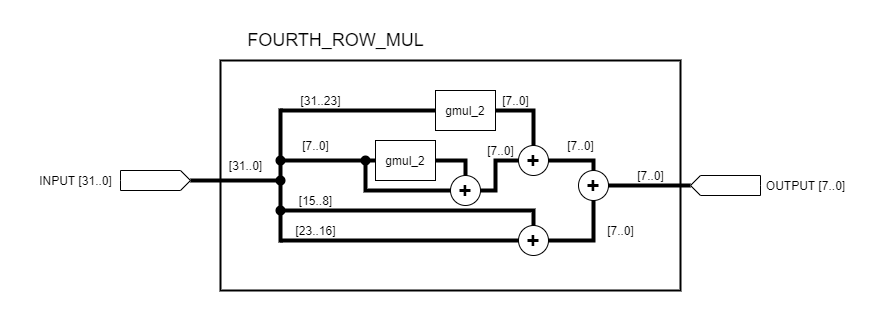

The diagram above was exported from draw.io. Its source (the exported page's mxGraphModel, read from the mxfile embedded in the PNG):
<mxGraphModel dx="868" dy="482" grid="1" gridSize="10" guides="1" tooltips="1" connect="1" arrows="1" fold="1" page="1" pageScale="1" pageWidth="100000" pageHeight="100000" math="0" shadow="0">
  <root>
    <mxCell id="0" />
    <mxCell id="1" parent="0" />
    <mxCell id="-p7BGx-_k2VSQ6olGn66-33" value="" style="rounded=0;whiteSpace=wrap;html=1;fillColor=none;strokeWidth=2;" parent="1" vertex="1">
      <mxGeometry x="1220" y="840" width="460" height="230" as="geometry" />
    </mxCell>
    <mxCell id="-p7BGx-_k2VSQ6olGn66-1" value="" style="shape=mxgraph.arrows2.arrow;verticalLabelPosition=bottom;shadow=0;dashed=0;align=center;html=1;verticalAlign=top;strokeWidth=1;dy=0;dx=10;notch=0;" parent="1" vertex="1">
      <mxGeometry x="1120" y="950" width="70" height="20" as="geometry" />
    </mxCell>
    <mxCell id="-p7BGx-_k2VSQ6olGn66-2" value="INPUT [31..0]" style="text;html=1;align=center;verticalAlign=middle;resizable=0;points=[];autosize=1;strokeColor=none;" parent="1" vertex="1">
      <mxGeometry x="1030" y="950" width="90" height="20" as="geometry" />
    </mxCell>
    <mxCell id="-p7BGx-_k2VSQ6olGn66-3" value="" style="endArrow=none;html=1;exitX=1;exitY=0.5;exitDx=0;exitDy=0;exitPerimeter=0;strokeWidth=4;" parent="1" source="-p7BGx-_k2VSQ6olGn66-1" edge="1">
      <mxGeometry width="50" height="50" relative="1" as="geometry">
        <mxPoint x="1170" y="960" as="sourcePoint" />
        <mxPoint x="1280" y="960" as="targetPoint" />
      </mxGeometry>
    </mxCell>
    <mxCell id="-p7BGx-_k2VSQ6olGn66-4" value="" style="endArrow=none;html=1;strokeWidth=4;entryX=0;entryY=0.5;entryDx=0;entryDy=0;" parent="1" target="-p7BGx-_k2VSQ6olGn66-9" edge="1">
      <mxGeometry width="50" height="50" relative="1" as="geometry">
        <mxPoint x="1280" y="890" as="sourcePoint" />
        <mxPoint x="1370" y="900" as="targetPoint" />
      </mxGeometry>
    </mxCell>
    <mxCell id="-p7BGx-_k2VSQ6olGn66-5" value="" style="endArrow=none;html=1;exitX=1;exitY=0.5;exitDx=0;exitDy=0;exitPerimeter=0;strokeWidth=4;entryX=0;entryY=0.5;entryDx=0;entryDy=0;" parent="1" target="-p7BGx-_k2VSQ6olGn66-10" edge="1">
      <mxGeometry width="50" height="50" relative="1" as="geometry">
        <mxPoint x="1280" y="940" as="sourcePoint" />
        <mxPoint x="1370" y="940" as="targetPoint" />
      </mxGeometry>
    </mxCell>
    <mxCell id="-p7BGx-_k2VSQ6olGn66-6" value="" style="endArrow=none;html=1;strokeWidth=4;entryX=0.5;entryY=0;entryDx=0;entryDy=0;rounded=0;" parent="1" target="-p7BGx-_k2VSQ6olGn66-14" edge="1">
      <mxGeometry width="50" height="50" relative="1" as="geometry">
        <mxPoint x="1280" y="990" as="sourcePoint" />
        <mxPoint x="1370" y="980" as="targetPoint" />
        <Array as="points">
          <mxPoint x="1533" y="990" />
        </Array>
      </mxGeometry>
    </mxCell>
    <mxCell id="-p7BGx-_k2VSQ6olGn66-7" value="" style="endArrow=none;html=1;exitX=1;exitY=0.5;exitDx=0;exitDy=0;exitPerimeter=0;strokeWidth=4;entryX=0;entryY=0.5;entryDx=0;entryDy=0;" parent="1" target="-p7BGx-_k2VSQ6olGn66-14" edge="1">
      <mxGeometry width="50" height="50" relative="1" as="geometry">
        <mxPoint x="1280" y="1020" as="sourcePoint" />
        <mxPoint x="1370" y="1020" as="targetPoint" />
      </mxGeometry>
    </mxCell>
    <mxCell id="-p7BGx-_k2VSQ6olGn66-8" value="" style="endArrow=none;html=1;strokeWidth=4;" parent="1" edge="1">
      <mxGeometry width="50" height="50" relative="1" as="geometry">
        <mxPoint x="1280" y="1022" as="sourcePoint" />
        <mxPoint x="1280" y="888" as="targetPoint" />
      </mxGeometry>
    </mxCell>
    <mxCell id="-p7BGx-_k2VSQ6olGn66-9" value="gmul_2" style="rounded=0;whiteSpace=wrap;html=1;" parent="1" vertex="1">
      <mxGeometry x="1435" y="870" width="60" height="40" as="geometry" />
    </mxCell>
    <mxCell id="-p7BGx-_k2VSQ6olGn66-10" value="gmul_2" style="rounded=0;whiteSpace=wrap;html=1;" parent="1" vertex="1">
      <mxGeometry x="1375" y="920" width="60" height="40" as="geometry" />
    </mxCell>
    <mxCell id="-p7BGx-_k2VSQ6olGn66-11" value="&lt;font style=&quot;font-size: 23px&quot;&gt;&lt;b&gt;+&lt;/b&gt;&lt;/font&gt;" style="ellipse;whiteSpace=wrap;html=1;aspect=fixed;" parent="1" vertex="1">
      <mxGeometry x="1518" y="925" width="30" height="30" as="geometry" />
    </mxCell>
    <mxCell id="-p7BGx-_k2VSQ6olGn66-12" value="" style="endArrow=none;html=1;strokeWidth=4;entryX=0.5;entryY=0;entryDx=0;entryDy=0;exitX=1;exitY=0.5;exitDx=0;exitDy=0;rounded=0;" parent="1" source="-p7BGx-_k2VSQ6olGn66-9" target="-p7BGx-_k2VSQ6olGn66-11" edge="1">
      <mxGeometry width="50" height="50" relative="1" as="geometry">
        <mxPoint x="1455" y="960" as="sourcePoint" />
        <mxPoint x="1505" y="910" as="targetPoint" />
        <Array as="points">
          <mxPoint x="1533" y="890" />
        </Array>
      </mxGeometry>
    </mxCell>
    <mxCell id="-p7BGx-_k2VSQ6olGn66-13" value="" style="endArrow=none;html=1;strokeWidth=4;entryX=0.5;entryY=0;entryDx=0;entryDy=0;exitX=1;exitY=0.5;exitDx=0;exitDy=0;rounded=0;" parent="1" source="-p7BGx-_k2VSQ6olGn66-10" target="-p7BGx-_k2VSQ6olGn66-24" edge="1">
      <mxGeometry width="50" height="50" relative="1" as="geometry">
        <mxPoint x="1455" y="960" as="sourcePoint" />
        <mxPoint x="1505" y="910" as="targetPoint" />
        <Array as="points">
          <mxPoint x="1465" y="940" />
        </Array>
      </mxGeometry>
    </mxCell>
    <mxCell id="-p7BGx-_k2VSQ6olGn66-14" value="&lt;font style=&quot;font-size: 23px&quot;&gt;&lt;b&gt;+&lt;/b&gt;&lt;/font&gt;" style="ellipse;whiteSpace=wrap;html=1;aspect=fixed;" parent="1" vertex="1">
      <mxGeometry x="1518" y="1005" width="30" height="30" as="geometry" />
    </mxCell>
    <mxCell id="-p7BGx-_k2VSQ6olGn66-15" value="&lt;font style=&quot;font-size: 23px&quot;&gt;&lt;b&gt;+&lt;/b&gt;&lt;/font&gt;" style="ellipse;whiteSpace=wrap;html=1;aspect=fixed;" parent="1" vertex="1">
      <mxGeometry x="1578" y="950" width="30" height="30" as="geometry" />
    </mxCell>
    <mxCell id="-p7BGx-_k2VSQ6olGn66-16" value="" style="endArrow=none;html=1;strokeWidth=4;entryX=0.5;entryY=0;entryDx=0;entryDy=0;exitX=1;exitY=0.5;exitDx=0;exitDy=0;rounded=0;" parent="1" source="-p7BGx-_k2VSQ6olGn66-11" target="-p7BGx-_k2VSQ6olGn66-15" edge="1">
      <mxGeometry width="50" height="50" relative="1" as="geometry">
        <mxPoint x="1478" y="990" as="sourcePoint" />
        <mxPoint x="1528" y="940" as="targetPoint" />
        <Array as="points">
          <mxPoint x="1593" y="940" />
        </Array>
      </mxGeometry>
    </mxCell>
    <mxCell id="-p7BGx-_k2VSQ6olGn66-17" value="" style="endArrow=none;html=1;strokeWidth=4;entryX=0.5;entryY=1;entryDx=0;entryDy=0;exitX=1;exitY=0.5;exitDx=0;exitDy=0;rounded=0;" parent="1" source="-p7BGx-_k2VSQ6olGn66-14" target="-p7BGx-_k2VSQ6olGn66-15" edge="1">
      <mxGeometry width="50" height="50" relative="1" as="geometry">
        <mxPoint x="1478" y="990" as="sourcePoint" />
        <mxPoint x="1528" y="940" as="targetPoint" />
        <Array as="points">
          <mxPoint x="1593" y="1020" />
        </Array>
      </mxGeometry>
    </mxCell>
    <mxCell id="-p7BGx-_k2VSQ6olGn66-23" value="" style="endArrow=none;html=1;strokeWidth=4;entryX=1;entryY=0.5;entryDx=0;entryDy=0;entryPerimeter=0;exitX=1;exitY=0.5;exitDx=0;exitDy=0;" parent="1" source="-p7BGx-_k2VSQ6olGn66-15" target="-p7BGx-_k2VSQ6olGn66-27" edge="1">
      <mxGeometry width="50" height="50" relative="1" as="geometry">
        <mxPoint x="1630" y="965" as="sourcePoint" />
        <mxPoint x="1633" y="964.6600000000001" as="targetPoint" />
      </mxGeometry>
    </mxCell>
    <mxCell id="-p7BGx-_k2VSQ6olGn66-24" value="&lt;font style=&quot;font-size: 23px&quot;&gt;&lt;b&gt;+&lt;/b&gt;&lt;/font&gt;" style="ellipse;whiteSpace=wrap;html=1;aspect=fixed;" parent="1" vertex="1">
      <mxGeometry x="1450" y="955" width="30" height="30" as="geometry" />
    </mxCell>
    <mxCell id="-p7BGx-_k2VSQ6olGn66-25" value="" style="endArrow=none;html=1;strokeWidth=4;entryX=0;entryY=0.5;entryDx=0;entryDy=0;rounded=0;" parent="1" target="-p7BGx-_k2VSQ6olGn66-24" edge="1">
      <mxGeometry width="50" height="50" relative="1" as="geometry">
        <mxPoint x="1365" y="940" as="sourcePoint" />
        <mxPoint x="1425" y="950" as="targetPoint" />
        <Array as="points">
          <mxPoint x="1365" y="970" />
        </Array>
      </mxGeometry>
    </mxCell>
    <mxCell id="-p7BGx-_k2VSQ6olGn66-26" value="" style="endArrow=none;html=1;strokeWidth=4;entryX=0;entryY=0.5;entryDx=0;entryDy=0;exitX=1;exitY=0.5;exitDx=0;exitDy=0;rounded=0;" parent="1" source="-p7BGx-_k2VSQ6olGn66-24" target="-p7BGx-_k2VSQ6olGn66-11" edge="1">
      <mxGeometry width="50" height="50" relative="1" as="geometry">
        <mxPoint x="1385" y="980" as="sourcePoint" />
        <mxPoint x="1435" y="930" as="targetPoint" />
        <Array as="points">
          <mxPoint x="1495" y="970" />
          <mxPoint x="1495" y="940" />
        </Array>
      </mxGeometry>
    </mxCell>
    <mxCell id="-p7BGx-_k2VSQ6olGn66-27" value="" style="shape=mxgraph.arrows2.arrow;verticalLabelPosition=bottom;shadow=0;dashed=0;align=center;html=1;verticalAlign=top;strokeWidth=1;dy=0;dx=10;notch=0;flipH=1;" parent="1" vertex="1">
      <mxGeometry x="1690" y="955" width="70" height="20" as="geometry" />
    </mxCell>
    <mxCell id="-p7BGx-_k2VSQ6olGn66-28" value="OUTPUT [7..0]" style="text;html=1;align=center;verticalAlign=middle;resizable=0;points=[];autosize=1;strokeColor=none;" parent="1" vertex="1">
      <mxGeometry x="1760" y="955" width="90" height="20" as="geometry" />
    </mxCell>
    <mxCell id="-p7BGx-_k2VSQ6olGn66-29" value="" style="ellipse;whiteSpace=wrap;html=1;aspect=fixed;strokeColor=none;fillColor=#000000;" parent="1" vertex="1">
      <mxGeometry x="1275" y="955" width="10" height="10" as="geometry" />
    </mxCell>
    <mxCell id="-p7BGx-_k2VSQ6olGn66-30" value="" style="ellipse;whiteSpace=wrap;html=1;aspect=fixed;strokeColor=none;fillColor=#000000;" parent="1" vertex="1">
      <mxGeometry x="1360" y="935" width="10" height="10" as="geometry" />
    </mxCell>
    <mxCell id="-p7BGx-_k2VSQ6olGn66-31" value="" style="ellipse;whiteSpace=wrap;html=1;aspect=fixed;strokeColor=none;fillColor=#000000;" parent="1" vertex="1">
      <mxGeometry x="1275" y="985" width="10" height="10" as="geometry" />
    </mxCell>
    <mxCell id="-p7BGx-_k2VSQ6olGn66-32" value="" style="ellipse;whiteSpace=wrap;html=1;aspect=fixed;strokeColor=none;fillColor=#000000;" parent="1" vertex="1">
      <mxGeometry x="1275" y="935" width="10" height="10" as="geometry" />
    </mxCell>
    <mxCell id="-p7BGx-_k2VSQ6olGn66-35" value="&lt;font style=&quot;font-size: 18px&quot;&gt;FOURTH_ROW_MUL&lt;/font&gt;" style="text;html=1;align=center;verticalAlign=middle;resizable=0;points=[];autosize=1;strokeColor=none;" parent="1" vertex="1">
      <mxGeometry x="1240" y="810" width="190" height="20" as="geometry" />
    </mxCell>
    <mxCell id="-p7BGx-_k2VSQ6olGn66-36" value="[31..0]" style="text;html=1;align=center;verticalAlign=middle;resizable=0;points=[];autosize=1;strokeColor=none;" parent="1" vertex="1">
      <mxGeometry x="1220" y="935" width="50" height="20" as="geometry" />
    </mxCell>
    <mxCell id="-p7BGx-_k2VSQ6olGn66-38" value="[7..0]" style="text;html=1;align=center;verticalAlign=middle;resizable=0;points=[];autosize=1;strokeColor=none;" parent="1" vertex="1">
      <mxGeometry x="1295" y="915" width="40" height="20" as="geometry" />
    </mxCell>
    <mxCell id="-p7BGx-_k2VSQ6olGn66-39" value="[15..8]" style="text;html=1;align=center;verticalAlign=middle;resizable=0;points=[];autosize=1;strokeColor=none;" parent="1" vertex="1">
      <mxGeometry x="1290" y="970" width="50" height="20" as="geometry" />
    </mxCell>
    <mxCell id="-p7BGx-_k2VSQ6olGn66-40" value="[23..16]" style="text;html=1;align=center;verticalAlign=middle;resizable=0;points=[];autosize=1;strokeColor=none;" parent="1" vertex="1">
      <mxGeometry x="1285" y="1000" width="60" height="20" as="geometry" />
    </mxCell>
    <mxCell id="-p7BGx-_k2VSQ6olGn66-41" value="[31..23]" style="text;html=1;align=center;verticalAlign=middle;resizable=0;points=[];autosize=1;strokeColor=none;" parent="1" vertex="1">
      <mxGeometry x="1290" y="870" width="60" height="20" as="geometry" />
    </mxCell>
    <mxCell id="-p7BGx-_k2VSQ6olGn66-42" value="[7..0]" style="text;html=1;align=center;verticalAlign=middle;resizable=0;points=[];autosize=1;strokeColor=none;" parent="1" vertex="1">
      <mxGeometry x="1630" y="945" width="40" height="20" as="geometry" />
    </mxCell>
    <mxCell id="-p7BGx-_k2VSQ6olGn66-43" value="[7..0]" style="text;html=1;align=center;verticalAlign=middle;resizable=0;points=[];autosize=1;strokeColor=none;" parent="1" vertex="1">
      <mxGeometry x="1560" y="915" width="40" height="20" as="geometry" />
    </mxCell>
    <mxCell id="-p7BGx-_k2VSQ6olGn66-44" value="[7..0]" style="text;html=1;align=center;verticalAlign=middle;resizable=0;points=[];autosize=1;strokeColor=none;" parent="1" vertex="1">
      <mxGeometry x="1600" y="1000" width="40" height="20" as="geometry" />
    </mxCell>
    <mxCell id="-p7BGx-_k2VSQ6olGn66-45" value="[7..0]" style="text;html=1;align=center;verticalAlign=middle;resizable=0;points=[];autosize=1;strokeColor=none;" parent="1" vertex="1">
      <mxGeometry x="1495" y="870" width="40" height="20" as="geometry" />
    </mxCell>
    <mxCell id="-p7BGx-_k2VSQ6olGn66-46" value="[7..0]" style="text;html=1;align=center;verticalAlign=middle;resizable=0;points=[];autosize=1;strokeColor=none;" parent="1" vertex="1">
      <mxGeometry x="1480" y="920" width="40" height="20" as="geometry" />
    </mxCell>
  </root>
</mxGraphModel>